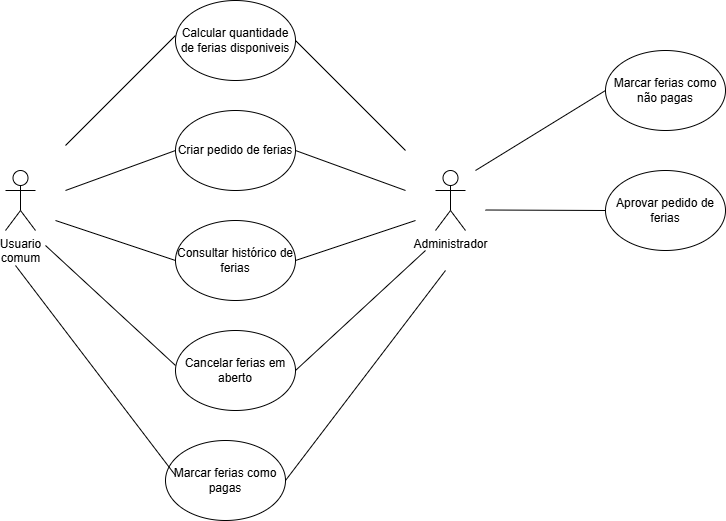

The diagram above was exported from draw.io. Its source (the exported page's mxGraphModel, read from the mxfile embedded in the PNG):
<mxGraphModel dx="1050" dy="522" grid="1" gridSize="10" guides="1" tooltips="1" connect="1" arrows="1" fold="1" page="1" pageScale="1" pageWidth="827" pageHeight="1169" math="0" shadow="0">
  <root>
    <mxCell id="0" />
    <mxCell id="1" parent="0" />
    <mxCell id="G_lJ2jBXzwB80FLPjcgz-1" value="Usuario&lt;br&gt;comum&lt;div&gt;&lt;br&gt;&lt;/div&gt;" style="shape=umlActor;verticalLabelPosition=bottom;verticalAlign=top;html=1;outlineConnect=0;" parent="1" vertex="1">
      <mxGeometry x="60" y="290" width="30" height="60" as="geometry" />
    </mxCell>
    <mxCell id="DGd7R3-CNVBM0EAj0jEX-1" value="Calcular quantidade de ferias disponiveis" style="ellipse;whiteSpace=wrap;html=1;" parent="1" vertex="1">
      <mxGeometry x="230" y="120" width="120" height="80" as="geometry" />
    </mxCell>
    <mxCell id="DGd7R3-CNVBM0EAj0jEX-2" value="Criar pedido de ferias" style="ellipse;whiteSpace=wrap;html=1;" parent="1" vertex="1">
      <mxGeometry x="230" y="230" width="120" height="80" as="geometry" />
    </mxCell>
    <mxCell id="DGd7R3-CNVBM0EAj0jEX-3" value="Consultar histórico de ferias" style="ellipse;whiteSpace=wrap;html=1;" parent="1" vertex="1">
      <mxGeometry x="230" y="340" width="120" height="80" as="geometry" />
    </mxCell>
    <mxCell id="DGd7R3-CNVBM0EAj0jEX-6" value="Marcar ferias como pagas" style="ellipse;whiteSpace=wrap;html=1;" parent="1" vertex="1">
      <mxGeometry x="220" y="560" width="120" height="80" as="geometry" />
    </mxCell>
    <mxCell id="DGd7R3-CNVBM0EAj0jEX-8" value="Cancelar ferias em aberto" style="ellipse;whiteSpace=wrap;html=1;" parent="1" vertex="1">
      <mxGeometry x="230" y="450" width="120" height="80" as="geometry" />
    </mxCell>
    <mxCell id="DGd7R3-CNVBM0EAj0jEX-9" value="Administrador&lt;div&gt;&lt;br&gt;&lt;/div&gt;" style="shape=umlActor;verticalLabelPosition=bottom;verticalAlign=top;html=1;outlineConnect=0;" parent="1" vertex="1">
      <mxGeometry x="490" y="290" width="30" height="60" as="geometry" />
    </mxCell>
    <mxCell id="DGd7R3-CNVBM0EAj0jEX-15" style="rounded=0;orthogonalLoop=1;jettySize=auto;html=1;exitX=1;exitY=0.5;exitDx=0;exitDy=0;endArrow=none;startFill=0;" parent="1" source="DGd7R3-CNVBM0EAj0jEX-1" edge="1">
      <mxGeometry relative="1" as="geometry">
        <mxPoint x="460" y="270" as="targetPoint" />
        <mxPoint x="349" y="160" as="sourcePoint" />
      </mxGeometry>
    </mxCell>
    <mxCell id="DGd7R3-CNVBM0EAj0jEX-16" style="rounded=0;orthogonalLoop=1;jettySize=auto;html=1;exitX=0;exitY=0.5;exitDx=0;exitDy=0;endArrow=none;startFill=0;" parent="1" edge="1">
      <mxGeometry relative="1" as="geometry">
        <mxPoint x="460" y="310" as="targetPoint" />
        <mxPoint x="350" y="270" as="sourcePoint" />
      </mxGeometry>
    </mxCell>
    <mxCell id="DGd7R3-CNVBM0EAj0jEX-17" style="rounded=0;orthogonalLoop=1;jettySize=auto;html=1;endArrow=none;startFill=0;" parent="1" edge="1">
      <mxGeometry relative="1" as="geometry">
        <mxPoint x="470" y="340" as="targetPoint" />
        <mxPoint x="350" y="380" as="sourcePoint" />
      </mxGeometry>
    </mxCell>
    <mxCell id="DGd7R3-CNVBM0EAj0jEX-18" value="Aprovar pedido de ferias" style="ellipse;whiteSpace=wrap;html=1;" parent="1" vertex="1">
      <mxGeometry x="660" y="290" width="120" height="80" as="geometry" />
    </mxCell>
    <mxCell id="DGd7R3-CNVBM0EAj0jEX-19" style="rounded=0;orthogonalLoop=1;jettySize=auto;html=1;exitX=0;exitY=0.5;exitDx=0;exitDy=0;endArrow=none;startFill=0;entryX=0;entryY=0.5;entryDx=0;entryDy=0;" parent="1" target="DGd7R3-CNVBM0EAj0jEX-18" edge="1">
      <mxGeometry relative="1" as="geometry">
        <mxPoint x="660" y="329.5" as="targetPoint" />
        <mxPoint x="540" y="329.5" as="sourcePoint" />
      </mxGeometry>
    </mxCell>
    <mxCell id="DGd7R3-CNVBM0EAj0jEX-20" value="Marcar ferias como não pagas" style="ellipse;whiteSpace=wrap;html=1;" parent="1" vertex="1">
      <mxGeometry x="660" y="170" width="120" height="80" as="geometry" />
    </mxCell>
    <mxCell id="DGd7R3-CNVBM0EAj0jEX-21" style="rounded=0;orthogonalLoop=1;jettySize=auto;html=1;exitX=0;exitY=0.5;exitDx=0;exitDy=0;endArrow=none;startFill=0;" parent="1" source="DGd7R3-CNVBM0EAj0jEX-20" edge="1">
      <mxGeometry relative="1" as="geometry">
        <mxPoint x="530" y="290" as="targetPoint" />
        <mxPoint x="660" y="210" as="sourcePoint" />
      </mxGeometry>
    </mxCell>
    <mxCell id="ss_eDWt9wq0rYWRGsTHr-3" value="" style="endArrow=none;html=1;rounded=0;exitX=1;exitY=0.5;exitDx=0;exitDy=0;" parent="1" source="DGd7R3-CNVBM0EAj0jEX-8" edge="1">
      <mxGeometry width="50" height="50" relative="1" as="geometry">
        <mxPoint x="390" y="320" as="sourcePoint" />
        <mxPoint x="480" y="370" as="targetPoint" />
      </mxGeometry>
    </mxCell>
    <mxCell id="ss_eDWt9wq0rYWRGsTHr-4" value="" style="endArrow=none;html=1;rounded=0;exitX=1;exitY=0.5;exitDx=0;exitDy=0;" parent="1" source="DGd7R3-CNVBM0EAj0jEX-6" edge="1">
      <mxGeometry width="50" height="50" relative="1" as="geometry">
        <mxPoint x="390" y="390" as="sourcePoint" />
        <mxPoint x="500" y="390" as="targetPoint" />
      </mxGeometry>
    </mxCell>
    <mxCell id="ss_eDWt9wq0rYWRGsTHr-5" style="rounded=0;orthogonalLoop=1;jettySize=auto;html=1;exitX=1;exitY=0.5;exitDx=0;exitDy=0;endArrow=none;startFill=0;" parent="1" edge="1">
      <mxGeometry relative="1" as="geometry">
        <mxPoint x="120" y="265" as="targetPoint" />
        <mxPoint x="230" y="155" as="sourcePoint" />
      </mxGeometry>
    </mxCell>
    <mxCell id="ss_eDWt9wq0rYWRGsTHr-6" style="rounded=0;orthogonalLoop=1;jettySize=auto;html=1;exitX=0;exitY=0.5;exitDx=0;exitDy=0;endArrow=none;startFill=0;" parent="1" edge="1">
      <mxGeometry relative="1" as="geometry">
        <mxPoint x="120" y="310" as="targetPoint" />
        <mxPoint x="230" y="270" as="sourcePoint" />
      </mxGeometry>
    </mxCell>
    <mxCell id="ss_eDWt9wq0rYWRGsTHr-7" style="rounded=0;orthogonalLoop=1;jettySize=auto;html=1;endArrow=none;startFill=0;" parent="1" edge="1">
      <mxGeometry relative="1" as="geometry">
        <mxPoint x="110" y="340" as="targetPoint" />
        <mxPoint x="230" y="380" as="sourcePoint" />
      </mxGeometry>
    </mxCell>
    <mxCell id="ss_eDWt9wq0rYWRGsTHr-9" value="" style="endArrow=none;html=1;rounded=0;exitX=1;exitY=0.5;exitDx=0;exitDy=0;" parent="1" edge="1">
      <mxGeometry width="50" height="50" relative="1" as="geometry">
        <mxPoint x="230" y="485" as="sourcePoint" />
        <mxPoint x="100" y="365" as="targetPoint" />
      </mxGeometry>
    </mxCell>
    <mxCell id="ss_eDWt9wq0rYWRGsTHr-10" value="" style="endArrow=none;html=1;rounded=0;exitX=1;exitY=0.5;exitDx=0;exitDy=0;" parent="1" edge="1">
      <mxGeometry width="50" height="50" relative="1" as="geometry">
        <mxPoint x="230" y="595" as="sourcePoint" />
        <mxPoint x="70" y="385" as="targetPoint" />
      </mxGeometry>
    </mxCell>
  </root>
</mxGraphModel>